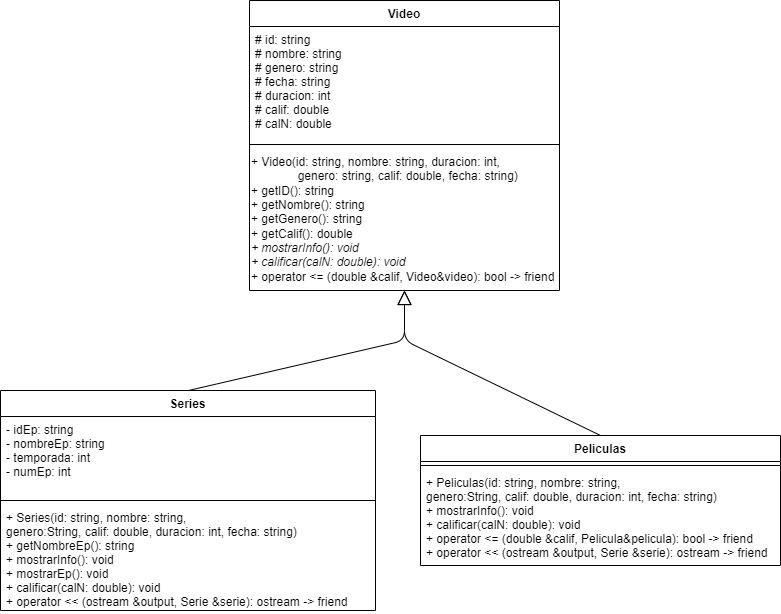

The diagram above was exported from draw.io. Its source (the exported page's mxGraphModel, read from the mxfile embedded in the PNG):
<mxGraphModel dx="1198" dy="432" grid="1" gridSize="10" guides="1" tooltips="1" connect="1" arrows="1" fold="1" page="1" pageScale="1" pageWidth="1169" pageHeight="827" math="0" shadow="0">
  <root>
    <mxCell id="0" />
    <mxCell id="1" parent="0" />
    <mxCell id="2" value="Video" style="swimlane;fontStyle=1;align=center;verticalAlign=top;childLayout=stackLayout;horizontal=1;startSize=26;horizontalStack=0;resizeParent=1;resizeParentMax=0;resizeLast=0;collapsible=1;marginBottom=0;" parent="1" vertex="1">
      <mxGeometry x="429" y="90" width="310" height="290" as="geometry" />
    </mxCell>
    <mxCell id="3" value="# id: string&#10;# nombre: string&#10;# genero: string&#10;# fecha: string&#10;# duracion: int&#10;# calif: double&#10;# calN: double" style="text;strokeColor=none;fillColor=none;align=left;verticalAlign=top;spacingLeft=4;spacingRight=4;overflow=hidden;rotatable=0;points=[[0,0.5],[1,0.5]];portConstraint=eastwest;" parent="2" vertex="1">
      <mxGeometry y="26" width="310" height="114" as="geometry" />
    </mxCell>
    <mxCell id="4" value="" style="line;strokeWidth=1;fillColor=none;align=left;verticalAlign=middle;spacingTop=-1;spacingLeft=3;spacingRight=3;rotatable=0;labelPosition=right;points=[];portConstraint=eastwest;strokeColor=inherit;" parent="2" vertex="1">
      <mxGeometry y="140" width="310" height="8" as="geometry" />
    </mxCell>
    <mxCell id="21" value="+ Video(id: string, nombre: string, duracion: int,&lt;br style=&quot;border-color: var(--border-color); padding: 0px; margin: 0px;&quot;&gt;&amp;nbsp;&amp;nbsp;&amp;nbsp;&amp;nbsp;&amp;nbsp;&amp;nbsp;&amp;nbsp;&amp;nbsp;&amp;nbsp;&amp;nbsp;&amp;nbsp;&amp;nbsp;&amp;nbsp;&amp;nbsp;genero: string, calif: double, fecha: string)&lt;br style=&quot;border-color: var(--border-color); padding: 0px; margin: 0px;&quot;&gt;+ getID(): string&lt;br style=&quot;border-color: var(--border-color); padding: 0px; margin: 0px;&quot;&gt;+ getNombre(): string&lt;br style=&quot;border-color: var(--border-color); padding: 0px; margin: 0px;&quot;&gt;+ getGenero(): string&lt;br style=&quot;border-color: var(--border-color); padding: 0px; margin: 0px;&quot;&gt;+ getCalif(): double&lt;br&gt;&lt;i&gt;&lt;span style=&quot;border-color: var(--border-color);&quot;&gt;+ mostrarInfo(): void&lt;/span&gt;&lt;br style=&quot;border-color: var(--border-color); padding: 0px; margin: 0px;&quot;&gt;&lt;/i&gt;&lt;div style=&quot;border-color: var(--border-color);&quot;&gt;&lt;span style=&quot;border-color: var(--border-color); background-color: initial;&quot;&gt;&lt;i&gt;+ calificar(calN: double): void&lt;/i&gt;&lt;/span&gt;&lt;/div&gt;+ operator &amp;lt;= (double &amp;amp;calif, Video&amp;amp;video): bool -&amp;gt; friend&lt;span style=&quot;&quot;&gt;&lt;br&gt;&lt;/span&gt;" style="html=1;align=left;fillColor=none;shadow=1;strokeColor=none;" parent="2" vertex="1">
      <mxGeometry y="148" width="310" height="142" as="geometry" />
    </mxCell>
    <mxCell id="6" value="Series" style="swimlane;fontStyle=1;align=center;verticalAlign=top;childLayout=stackLayout;horizontal=1;startSize=26;horizontalStack=0;resizeParent=1;resizeParentMax=0;resizeLast=0;collapsible=1;marginBottom=0;" parent="1" vertex="1">
      <mxGeometry x="180" y="480" width="375" height="220" as="geometry" />
    </mxCell>
    <mxCell id="7" value="- idEp: string&#10;- nombreEp: string&#10;- temporada: int&#10;- numEp: int" style="text;strokeColor=none;fillColor=none;align=left;verticalAlign=top;spacingLeft=4;spacingRight=4;overflow=hidden;rotatable=0;points=[[0,0.5],[1,0.5]];portConstraint=eastwest;" parent="6" vertex="1">
      <mxGeometry y="26" width="375" height="80" as="geometry" />
    </mxCell>
    <mxCell id="8" value="" style="line;strokeWidth=1;fillColor=none;align=left;verticalAlign=middle;spacingTop=-1;spacingLeft=3;spacingRight=3;rotatable=0;labelPosition=right;points=[];portConstraint=eastwest;strokeColor=inherit;" parent="6" vertex="1">
      <mxGeometry y="106" width="375" height="8" as="geometry" />
    </mxCell>
    <mxCell id="9" value="+ Series(id: string, nombre: string,&#10;genero:String, calif: double, duracion: int, fecha: string)&#10;+ getNombreEp(): string&#10;+ mostrarInfo(): void&#10;+ mostrarEp(): void&#10;+ calificar(calN: double): void&#10;+ operator &lt;&lt; (ostream &amp;output, Serie &amp;serie): ostream -&gt; friend" style="text;strokeColor=none;fillColor=none;align=left;verticalAlign=top;spacingLeft=4;spacingRight=4;overflow=hidden;rotatable=0;points=[[0,0.5],[1,0.5]];portConstraint=eastwest;" parent="6" vertex="1">
      <mxGeometry y="114" width="375" height="106" as="geometry" />
    </mxCell>
    <mxCell id="10" value="Peliculas" style="swimlane;fontStyle=1;align=center;verticalAlign=top;childLayout=stackLayout;horizontal=1;startSize=26;horizontalStack=0;resizeParent=1;resizeParentMax=0;resizeLast=0;collapsible=1;marginBottom=0;" parent="1" vertex="1">
      <mxGeometry x="600" y="525" width="360" height="130" as="geometry" />
    </mxCell>
    <mxCell id="12" value="" style="line;strokeWidth=1;fillColor=none;align=left;verticalAlign=middle;spacingTop=-1;spacingLeft=3;spacingRight=3;rotatable=0;labelPosition=right;points=[];portConstraint=eastwest;strokeColor=inherit;" parent="10" vertex="1">
      <mxGeometry y="26" width="360" height="8" as="geometry" />
    </mxCell>
    <mxCell id="13" value="+ Peliculas(id: string, nombre: string,&#10;genero:String, calif: double, duracion: int, fecha: string)&#10;+ mostrarInfo(): void&#10;+ calificar(calN: double): void&#10;+ operator &lt;= (double &amp;calif, Pelicula&amp;pelicula): bool -&gt; friend&#10;+ operator &lt;&lt; (ostream &amp;output, Serie &amp;serie): ostream -&gt; friend" style="text;strokeColor=none;fillColor=none;align=left;verticalAlign=top;spacingLeft=4;spacingRight=4;overflow=hidden;rotatable=0;points=[[0,0.5],[1,0.5]];portConstraint=eastwest;" parent="10" vertex="1">
      <mxGeometry y="34" width="360" height="96" as="geometry" />
    </mxCell>
    <mxCell id="22" value="" style="endArrow=block;endFill=0;endSize=12;html=1;entryX=0.5;entryY=1;entryDx=0;entryDy=0;" parent="1" target="21" edge="1">
      <mxGeometry width="160" relative="1" as="geometry">
        <mxPoint x="368" y="480" as="sourcePoint" />
        <mxPoint x="545" y="207" as="targetPoint" />
        <Array as="points">
          <mxPoint x="584" y="430" />
        </Array>
      </mxGeometry>
    </mxCell>
    <mxCell id="23" value="" style="endArrow=block;endFill=0;endSize=12;html=1;exitX=0.5;exitY=0;exitDx=0;exitDy=0;entryX=0.5;entryY=1;entryDx=0;entryDy=0;" parent="1" source="10" target="21" edge="1">
      <mxGeometry width="160" relative="1" as="geometry">
        <mxPoint x="680" y="217" as="sourcePoint" />
        <mxPoint x="555" y="217" as="targetPoint" />
        <Array as="points">
          <mxPoint x="584" y="430" />
        </Array>
      </mxGeometry>
    </mxCell>
  </root>
</mxGraphModel>